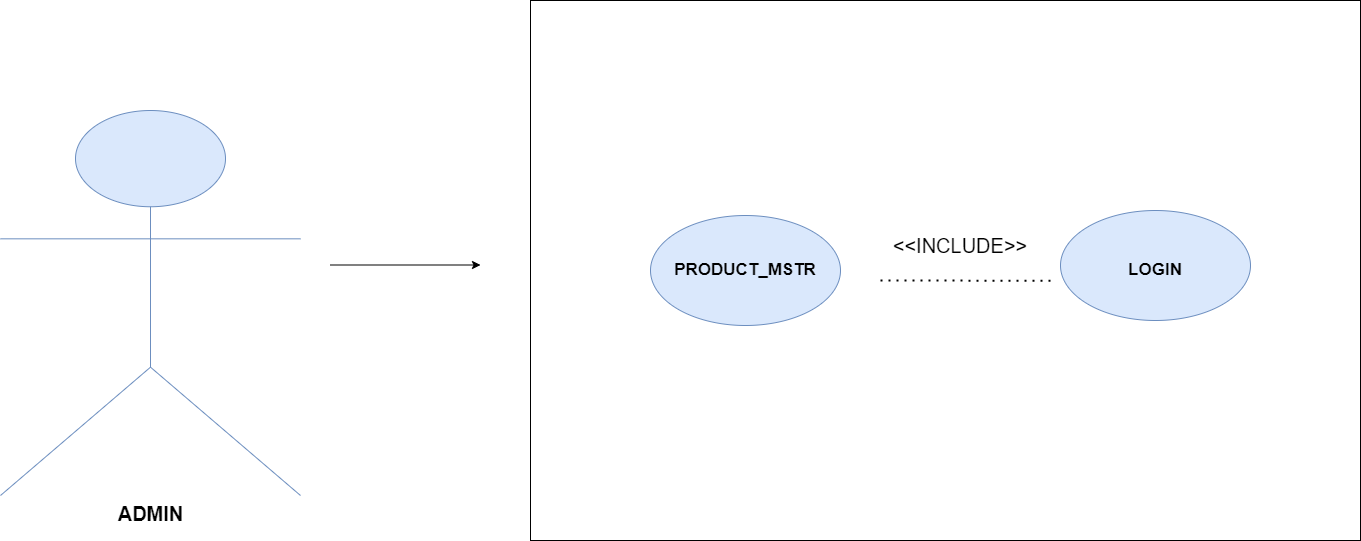

The diagram above was exported from draw.io. Its source (the exported page's mxGraphModel, read from the mxfile embedded in the PNG):
<mxGraphModel dx="1951" dy="1125" grid="1" gridSize="10" guides="1" tooltips="1" connect="1" arrows="1" fold="1" page="0" pageScale="1" pageWidth="850" pageHeight="1100" math="0" shadow="0">
  <root>
    <mxCell id="0" />
    <mxCell id="1" parent="0" />
    <mxCell id="n1OUSnTPyw9Uhk4DEgxA-1" value="ADMIN" style="shape=umlActor;verticalLabelPosition=bottom;verticalAlign=top;html=1;outlineConnect=0;fontSize=20;fontStyle=1;fillColor=#dae8fc;strokeColor=#6c8ebf;" vertex="1" parent="1">
      <mxGeometry x="-330" y="70" width="300" height="385" as="geometry" />
    </mxCell>
    <mxCell id="n1OUSnTPyw9Uhk4DEgxA-2" value="" style="rounded=0;whiteSpace=wrap;html=1;" vertex="1" parent="1">
      <mxGeometry x="200" y="-40" width="830" height="540" as="geometry" />
    </mxCell>
    <mxCell id="n1OUSnTPyw9Uhk4DEgxA-7" value="" style="ellipse;whiteSpace=wrap;html=1;fillColor=#dae8fc;strokeColor=#6c8ebf;" vertex="1" parent="1">
      <mxGeometry x="320" y="175" width="190" height="110" as="geometry" />
    </mxCell>
    <mxCell id="n1OUSnTPyw9Uhk4DEgxA-8" value="" style="ellipse;whiteSpace=wrap;html=1;fillColor=#dae8fc;strokeColor=#6c8ebf;" vertex="1" parent="1">
      <mxGeometry x="730" y="170" width="190" height="110" as="geometry" />
    </mxCell>
    <mxCell id="n1OUSnTPyw9Uhk4DEgxA-10" value="PRODUCT_MSTR" style="text;html=1;strokeColor=none;fillColor=none;align=center;verticalAlign=middle;whiteSpace=wrap;rounded=0;fontStyle=1;fontSize=17;" vertex="1" parent="1">
      <mxGeometry x="385" y="215" width="60" height="30" as="geometry" />
    </mxCell>
    <mxCell id="n1OUSnTPyw9Uhk4DEgxA-12" value="LOGIN" style="text;html=1;strokeColor=none;fillColor=none;align=center;verticalAlign=middle;whiteSpace=wrap;rounded=0;fontStyle=1;fontSize=17;" vertex="1" parent="1">
      <mxGeometry x="795" y="215" width="60" height="30" as="geometry" />
    </mxCell>
    <mxCell id="n1OUSnTPyw9Uhk4DEgxA-24" value="" style="endArrow=classic;html=1;rounded=0;fontSize=20;" edge="1" parent="1">
      <mxGeometry width="50" height="50" relative="1" as="geometry">
        <mxPoint y="224.5" as="sourcePoint" />
        <mxPoint x="150" y="224.5" as="targetPoint" />
      </mxGeometry>
    </mxCell>
    <mxCell id="n1OUSnTPyw9Uhk4DEgxA-36" value="&amp;lt;&amp;lt;INCLUDE&amp;gt;&amp;gt;" style="text;html=1;strokeColor=none;fillColor=none;align=center;verticalAlign=middle;whiteSpace=wrap;rounded=0;fontSize=20;" vertex="1" parent="1">
      <mxGeometry x="600" y="190" width="60" height="30" as="geometry" />
    </mxCell>
    <mxCell id="n1OUSnTPyw9Uhk4DEgxA-38" value="" style="endArrow=none;dashed=1;html=1;dashPattern=1 3;strokeWidth=2;rounded=0;fontSize=20;entryX=0.627;entryY=0.519;entryDx=0;entryDy=0;entryPerimeter=0;" edge="1" parent="1" target="n1OUSnTPyw9Uhk4DEgxA-2">
      <mxGeometry width="50" height="50" relative="1" as="geometry">
        <mxPoint x="550" y="240" as="sourcePoint" />
        <mxPoint x="450" y="120" as="targetPoint" />
      </mxGeometry>
    </mxCell>
  </root>
</mxGraphModel>